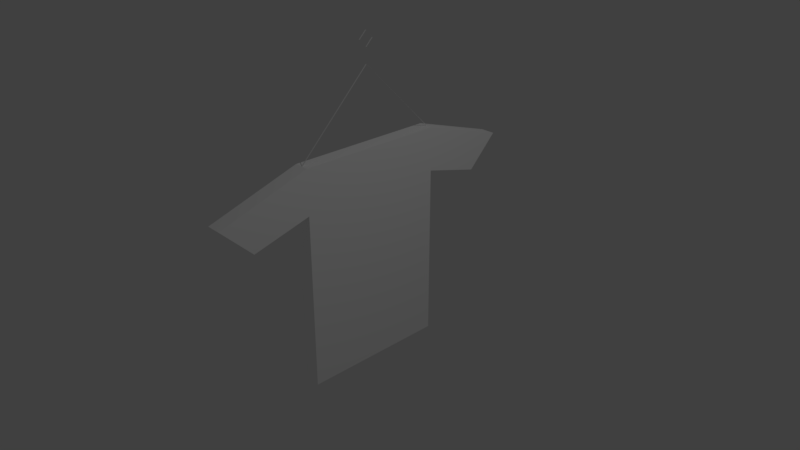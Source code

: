 # Source: Shirt.blend  (saved by Blender 2.78.0; exported with 4.5.12 LTS)
import bpy
from mathutils import Matrix  # noqa: F401  (used for matrix-valued properties, if any)

bpy.ops.wm.read_factory_settings(use_empty=True)
scene = bpy.context.scene
scene.name = 'Scene'

# ---- collections
col_collection_1 = bpy.data.collections.new('Collection 1'); scene.collection.children.link(col_collection_1)

# ---- materials (node trees are filled in below, after node groups)
mat_shirtmaterial = bpy.data.materials.new('ShirtMaterial')
mat_shirtmaterial.alpha_threshold = 0.0
mat_shirtmaterial.use_transparent_shadow = False
mat_shirtmaterial.diffuse_color = (1.0, 1.0, 1.0, 1.0)
mat_shirtmaterial.roughness = 0.5
mat_shirtmaterial.line_color = (0.0, 0.0, 0.0, 1.0)

# ---- material node trees

# ---- world
world_world = bpy.data.worlds.new('World'); scene.world = world_world
world_world.color = (0.05088, 0.05088, 0.05088)
world_world.use_sun_shadow = False
world_world.sun_shadow_jitter_overblur = 0.0
world_world.cycles.sampling_method = 'MANUAL'

# ---- cameras
cam_camera = bpy.data.cameras.new('Camera')
cam_camera.clip_end = 100.0
cam_camera.lens = 35.0
cam_camera.sensor_width = 32.0
cam_camera.sensor_height = 18.0
cam_camera.ortho_scale = 7.314
cam_camera.dof.focus_distance = 0.0
cam_camera.dof.aperture_fstop = 128.0

# ---- lights
light_lamp = bpy.data.lights.new('Lamp', 'POINT')
light_lamp.transmission_factor = 0.0
light_lamp.cutoff_distance = 30.0
light_lamp.energy = 100.0
light_lamp.shadow_buffer_clip_start = 1.001
light_lamp.shadow_soft_size = 0.1
light_lamp.shadow_maximum_resolution = 0.006
light_lamp.use_absolute_resolution = True

# ---- meshes
me_cube = bpy.data.meshes.new('Cube')
me_cube.from_pydata([(1.0, 1.0, -1.0), (1.0, -1.0, -1.0), (-1.0, -1.0, -1.0), (-1.0, 1.0, -1.0), (1.0, 1.0, 1.0), (1.0, -1.0, 1.0), (-1.0, -1.0, 1.0), (-1.0, 1.0, 1.0), (1.0, 1.0, 0.6), (1.0, -1.0, 0.6), (-1.0, -1.0, 0.6), (-1.0, 1.0, 0.6), (1.0, 1.788, 0.4586), (1.0, 2.212, 0.7414), (-1.0, 1.788, 0.4586), (-1.0, 2.212, 0.7414), (1.0, -1.788, 0.4586), (1.0, -2.212, 0.7414), (-1.0, -1.788, 0.4586), (-1.0, -2.212, 0.7414), (-5.364e-07, -1.0, 1.0), (2.384e-07, 1.0, 1.0), (2.384e-07, -2.384e-07, 1.667), (2.384e-07, -2.384e-07, 1.8), (2.384e-07, 0.1, 1.867), (2.384e-07, -2.384e-07, 1.933), (2.384e-07, -0.1, 1.867), (0.1574, -1.0, 1.0), (0.1574, 1.0, 1.0), (0.1574, -2.384e-07, 1.667), (0.1574, -2.384e-07, 1.8), (0.1574, 0.1, 1.867), (0.1574, -2.384e-07, 1.933), (0.1574, -0.1, 1.867)], [], [(0, 1, 2, 3), (4, 21, 7, 6, 20, 5), (8, 4, 5, 9), (10, 9, 16, 18), (10, 6, 7, 11), (8, 0, 3, 11), (11, 7, 15, 14), (2, 10, 11, 3), (1, 9, 10, 2), (0, 8, 9, 1), (13, 12, 14, 15), (8, 11, 14, 12), (4, 8, 12, 13), (7, 21, 4, 13, 15), (16, 17, 19, 18), (5, 20, 6, 19, 17), (6, 10, 18, 19), (9, 5, 17, 16), (23, 22, 29, 30), (22, 21, 28, 29), (26, 25, 32, 33), (24, 23, 30, 31), (22, 20, 27, 29), (25, 24, 31, 32)])
_uv = me_cube.uv_layers.new(name='UVMap')
_uv.uv.foreach_set('vector', [0.0, 0.0, 0.0, 0.0, 0.0, 0.0, 0.0, 0.0, 0.0, 0.0, 0.0, 0.0, 0.0, 0.0, 0.0, 0.0, 0.0, 0.0, 0.0, 0.0, 0.726, 0.3617, 0.726, 0.4521, 0.274, 0.4521, 0.274, 0.3617, 0.0, 0.0, 0.0, 0.0, 0.0, 0.0, 0.0, 0.0, 0.0, 0.0, 0.0, 0.0, 0.0, 0.0, 0.0, 0.0, 0.0, 0.0, 0.0, 0.0, 0.0, 0.0, 0.0, 0.0, 0.0, 0.0, 0.0, 0.0, 0.0, 0.0, 0.0, 0.0, 0.0, 0.0, 0.0, 0.0, 0.0, 0.0, 0.0, 0.0, 0.0, 0.0, 0.0, 0.0, 0.0, 0.0, 0.0, 0.0, 0.726, 6.725e-05, 0.726, 0.3617, 0.274, 0.3617, 0.274, 6.723e-05, 0.0, 0.0, 0.0, 0.0, 0.0, 0.0, 0.0, 0.0, 0.0, 0.0, 0.0, 0.0, 0.0, 0.0, 0.0, 0.0, 0.726, 0.4521, 0.726, 0.3617, 0.9041, 0.3297, 0.9999, 0.3936, 0.0, 0.0, 0.0, 0.0, 0.0, 0.0, 0.0, 0.0, 0.0, 0.0, 0.0, 0.0, 0.0, 0.0, 0.0, 0.0, 0.0, 0.0, 0.0, 0.0, 0.0, 0.0, 0.0, 0.0, 0.0, 0.0, 0.0, 0.0, 0.0, 0.0, 0.0, 0.0, 0.0, 0.0, 0.0, 0.0, 0.274, 0.3617, 0.274, 0.4521, 6.723e-05, 0.3936, 0.09595, 0.3297, 0.0, 0.0, 0.0, 0.0, 0.0, 0.0, 0.0, 0.0, 0.0, 0.0, 0.0, 0.0, 0.0, 0.0, 0.0, 0.0, 0.0, 0.0, 0.0, 0.0, 0.0, 0.0, 0.0, 0.0, 0.0, 0.0, 0.0, 0.0, 0.0, 0.0, 0.0, 0.0, 0.0, 0.0, 0.0, 0.0, 0.0, 0.0, 0.0, 0.0, 0.0, 0.0, 0.0, 0.0, 0.0, 0.0, 0.0, 0.0])
me_cube.materials.append(mat_shirtmaterial)
me_cube.use_remesh_preserve_volume = False
me_cube.use_remesh_preserve_attributes = False
me_cube.use_mirror_vertex_groups = False
me_cube.update()

# ---- objects
ob_shirt = bpy.data.objects.new('Shirt', me_cube)
ob_lamp = bpy.data.objects.new('Lamp', light_lamp)
ob_camera = bpy.data.objects.new('Camera', cam_camera)

# ---- transforms, parenting, visibility, modifiers, constraints
ob_shirt.location = (0.0, 0.0, 0.0)
ob_shirt.scale = (0.1, 1.0, 1.5)
ob_shirt.lock_rotations_4d = False
ob_shirt.empty_display_type = 'ARROWS'
ob_shirt.lineart.crease_threshold = 0.0
ob_lamp.location = (4.076, 1.005, 5.904)
ob_lamp.rotation_euler = (0.6503, 0.05522, 1.866)
ob_lamp.lock_rotations_4d = False
ob_lamp.empty_display_type = 'ARROWS'
ob_lamp.color = (0.0, 0.0, 0.0, 0.0)
ob_lamp.lineart.crease_threshold = 0.0
ob_camera.location = (7.481, -6.508, 5.344)
ob_camera.rotation_euler = (1.109, 0.0, 0.8149)
ob_camera.lock_rotations_4d = False
ob_camera.empty_display_type = 'ARROWS'
ob_camera.color = (0.0, 0.0, 0.0, 0.0)
ob_camera.display_type = 'WIRE'
ob_camera.lineart.crease_threshold = 0.0

# ---- collection membership
col_collection_1.objects.link(ob_shirt)
col_collection_1.objects.link(ob_lamp)
col_collection_1.objects.link(ob_camera)

# ---- scene / render settings (as saved in the file)
scene.camera = ob_camera
scene.frame_start = 1; scene.frame_end = 250; scene.frame_set(1)
scene.render.engine = 'BLENDER_EEVEE_NEXT'
scene.render.resolution_percentage = 50
scene.render.dither_intensity = 0.0
scene.cycles.use_denoising = False
scene.cycles.samples = 128
scene.cycles.sampling_pattern = 'TABULATED_SOBOL'
scene.cycles.light_sampling_threshold = 0.0
scene.cycles.use_adaptive_sampling = False
scene.cycles.use_light_tree = False
scene.cycles.blur_glossy = 0.0
scene.cycles.sample_clamp_indirect = 0.0
scene.view_settings.view_transform = 'Standard'
bpy.context.view_layer.update()
